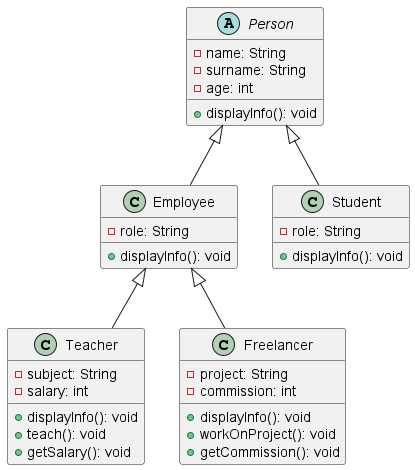

The diagram above was rendered by PlantUML. Its source (embedded in the PNG):
@startuml diagram

abstract class Person {
    - name: String
    - surname: String
    - age: int
    + displayInfo(): void
}

class Employee extends Person {
    - role: String
    + displayInfo(): void
}

class Student extends Person {
    - role: String
    + displayInfo(): void
}

class Teacher extends Employee {
    - subject: String
    - salary: int
    + displayInfo(): void
    + teach(): void
    + getSalary(): void
}

class Freelancer extends Employee {
    - project: String
    - commission: int
    + displayInfo(): void
    + workOnProject(): void
    + getCommission(): void
}

@enduml